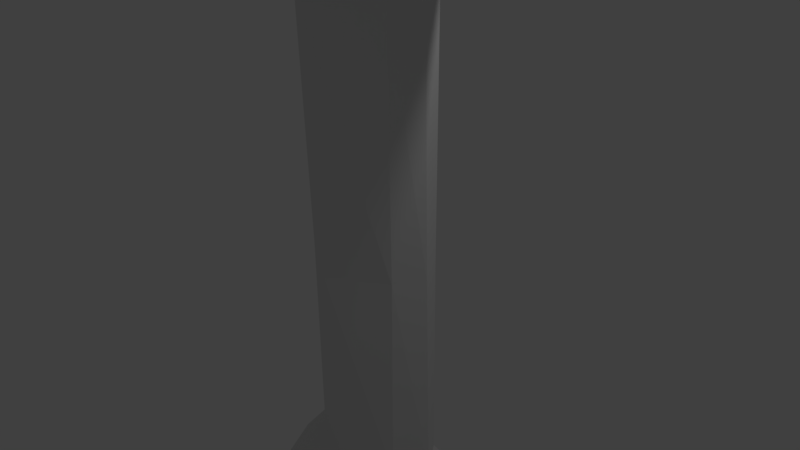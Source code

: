 # Source: sword.blend  (saved by Blender 2.77.0; exported with 4.5.12 LTS)
import bpy
from mathutils import Matrix  # noqa: F401  (used for matrix-valued properties, if any)

bpy.ops.wm.read_factory_settings(use_empty=True)
scene = bpy.context.scene
scene.name = 'Scene'

# ---- collections
col_collection_1 = bpy.data.collections.new('Collection 1'); scene.collection.children.link(col_collection_1)

# ---- world
world_world = bpy.data.worlds.new('World'); scene.world = world_world
world_world.color = (0.05088, 0.05088, 0.05088)
world_world.use_sun_shadow = False
world_world.sun_shadow_jitter_overblur = 0.0
world_world.cycles.sampling_method = 'MANUAL'

# ---- cameras
cam_camera = bpy.data.cameras.new('Camera')
cam_camera.clip_end = 100.0
cam_camera.lens = 35.0
cam_camera.sensor_width = 32.0
cam_camera.sensor_height = 18.0
cam_camera.ortho_scale = 7.314
cam_camera.dof.focus_distance = 0.0
cam_camera.dof.aperture_fstop = 128.0

# ---- lights
light_lamp = bpy.data.lights.new('Lamp', 'POINT')
light_lamp.transmission_factor = 0.0
light_lamp.cutoff_distance = 30.0
light_lamp.energy = 100.0
light_lamp.shadow_buffer_clip_start = 1.001
light_lamp.shadow_soft_size = 0.1
light_lamp.shadow_maximum_resolution = 0.006
light_lamp.use_absolute_resolution = True

# ---- meshes
me_cube_001 = bpy.data.meshes.new('Cube.001')
me_cube_001.from_pydata([(-0.7255, -0.3911, -2.921), (-0.8536, -0.8536, 4.623), (-0.7255, 0.3911, -2.921), (-0.8536, 0.8536, 4.623), (-0.7469, -0.3742, 0.0), (-1.207, 1.055e-07, 4.623), (-0.7469, 0.3742, 0.0), (-1.014, 3.721e-08, -2.921), (1.055e-07, 1.051, 4.623), (5.96e-08, 0.6775, -2.921), (-1.055e-07, -1.051, 4.623), (-5.96e-08, -0.6775, -2.921), (0.0, 0.0, 4.623), (0.0, 6.551e-09, -2.921), (0.0, -0.8336, 0.0), (0.0, 0.8336, 0.0), (-0.9714, 2.537e-09, 0.0), (-1.719, 4.815e-08, -3.767), (-1.25, -0.901, -3.767), (5.96e-08, 0.9622, -3.767), (-1.25, 0.901, -3.767), (-5.96e-08, -0.9622, -3.767), (0.0, 4.031e-09, -3.767), (-1.948, 5.276e-08, -5.252), (-1.594, -0.8536, -5.252), (5.276e-08, 1.207, -5.252), (-1.594, 0.8536, -5.252), (-5.276e-08, -1.207, -5.252), (0.0, 0.0, -5.252), (-1.207, 4.245e-08, -6.516), (-0.8536, -0.5858, -6.516), (5.96e-08, 0.8285, -6.516), (-0.8536, 0.5858, -6.516), (-5.96e-08, -0.8285, -6.516), (0.0, 6.232e-09, -6.516), (-1.207, 4.245e-08, -6.67), (-0.8536, -0.5858, -6.67), (5.96e-08, 0.8285, -6.67), (-0.8536, 0.5858, -6.67), (-5.96e-08, -0.8285, -6.67), (0.0, 6.232e-09, -6.67), (-0.5689, 3.091e-08, -7.557), (-0.2154, -0.3711, -7.557), (5.96e-08, 0.5248, -7.557), (-0.2154, 0.3711, -7.557), (-5.96e-08, -0.5248, -7.557), (0.0, 7.97e-09, -7.557), (-0.4632, 0.5858, -6.775), (-0.8167, 4.245e-08, -6.775), (-0.4632, -0.5858, -6.775), (-5.96e-08, -0.6495, -6.775), (0.0, 4.885e-09, -6.775), (5.96e-08, 0.6495, -6.775), (-1.207, 1.055e-07, 6.502), (-0.8536, 0.8536, 6.502), (-1.055e-07, -0.8215, 6.502), (-0.8536, -0.8536, 6.502), (1.055e-07, 0.8215, 6.502), (0.0, 0.0, 6.502), (-5.131, 5.758e-07, 4.623), (-5.131, 0.4449, 4.623), (-5.131, -0.4449, 4.623), (-3.936, 5.755e-07, 5.352), (-3.936, 0.4945, 5.352), (-3.936, -0.4945, 5.352), (-1.113, 6.826e-08, 6.502), (-0.7599, 0.3701, 6.502), (-1.192e-07, -0.5233, 6.502), (-0.7599, -0.3701, 6.502), (1.192e-07, 0.5233, 6.502), (0.0, 2.251e-08, 6.502), (-1.113, 6.826e-08, 47.86), (-0.7599, 0.3701, 47.86), (-1.192e-07, -0.5233, 47.86), (-0.7599, -0.3701, 47.86), (1.192e-07, 0.5233, 47.86), (0.0, 2.251e-08, 49.42), (-0.8536, -0.8173, 3.989), (-0.8536, 0.8173, 3.989), (-9.106e-08, -1.022, 3.989), (9.106e-08, 1.022, 3.989), (-1.207, 9.152e-08, 3.989), (-0.7623, 0.3967, 3.461), (-7.9e-08, -0.9967, 3.461), (7.9e-08, 0.9967, 3.461), (-0.9405, 7.966e-08, 3.461), (-0.7623, -0.3967, 3.461), (-5.676, 5.663e-07, 6.395), (-5.676, 0.1544, 6.395), (-5.676, -0.1544, 6.395), (-5.261, 5.662e-07, 6.647), (-5.261, 0.1716, 6.647), (-5.261, -0.1716, 6.647)], [], [(16, 6, 2, 7), (14, 4, 0, 11), (5, 1, 61, 59), (10, 12, 58, 55), (7, 2, 20, 17), (11, 0, 18, 21), (83, 86, 4, 14), (6, 15, 9, 2), (82, 84, 15, 6), (4, 16, 7, 0), (86, 85, 16, 4), (85, 82, 6, 16), (21, 18, 24, 27), (22, 21, 27, 28), (13, 11, 21, 22), (0, 7, 17, 18), (9, 13, 22, 19), (2, 9, 19, 20), (23, 26, 32, 29), (25, 28, 34, 31), (20, 19, 25, 26), (19, 22, 28, 25), (17, 20, 26, 23), (18, 17, 23, 24), (33, 30, 36, 39), (34, 33, 39, 40), (24, 23, 29, 30), (28, 27, 33, 34), (27, 24, 30, 33), (26, 25, 31, 32), (49, 48, 41, 42), (48, 47, 44, 41), (32, 31, 37, 38), (31, 34, 40, 37), (29, 32, 38, 35), (30, 29, 35, 36), (42, 41, 46, 45), (41, 44, 43, 46), (51, 50, 45, 46), (50, 49, 42, 45), (47, 52, 43, 44), (52, 51, 46, 43), (37, 40, 51, 52), (38, 37, 52, 47), (39, 36, 49, 50), (40, 39, 50, 51), (35, 38, 47, 48), (36, 35, 48, 49), (58, 57, 69, 70), (56, 55, 67, 68), (1, 10, 55, 56), (12, 8, 57, 58), (1, 56, 64, 61), (8, 3, 54, 57), (61, 64, 92, 89), (63, 60, 88, 91), (56, 53, 62, 64), (54, 3, 60, 63), (3, 5, 59, 60), (53, 54, 63, 62), (65, 68, 74, 71), (70, 69, 75, 76), (53, 56, 68, 65), (54, 53, 65, 66), (55, 58, 70, 67), (57, 54, 66, 69), (76, 75, 72, 71), (73, 76, 71, 74), (66, 65, 71, 72), (67, 70, 76, 73), (69, 66, 72, 75), (68, 67, 73, 74), (5, 3, 78, 81), (1, 5, 81, 77), (3, 8, 80, 78), (10, 1, 77, 79), (81, 78, 82, 85), (77, 81, 85, 86), (78, 80, 84, 82), (79, 77, 86, 83), (87, 89, 92, 90), (88, 87, 90, 91), (62, 63, 91, 90), (60, 59, 87, 88), (64, 62, 90, 92), (59, 61, 89, 87)])
me_cube_001.use_remesh_preserve_volume = False
me_cube_001.use_remesh_preserve_attributes = False
me_cube_001.use_mirror_vertex_groups = False
me_cube_001.update()

# ---- objects
ob_cube = bpy.data.objects.new('Cube', me_cube_001)
ob_lamp = bpy.data.objects.new('Lamp', light_lamp)
ob_camera = bpy.data.objects.new('Camera', cam_camera)

# ---- transforms, parenting, visibility, modifiers, constraints
ob_cube.location = (0.0, 0.0, 0.0)
ob_cube.lineart.crease_threshold = 0.0
_m = ob_cube.modifiers.new('Mirror', 'MIRROR')
ob_lamp.location = (4.076, 1.005, 5.904)
ob_lamp.rotation_euler = (0.6503, 0.05522, 1.866)
ob_lamp.lock_rotations_4d = False
ob_lamp.empty_display_type = 'ARROWS'
ob_lamp.color = (0.0, 0.0, 0.0, 0.0)
ob_lamp.lineart.crease_threshold = 0.0
ob_camera.location = (7.481, -6.508, 5.344)
ob_camera.rotation_euler = (1.109, 0.01082, 0.8149)
ob_camera.lock_rotations_4d = False
ob_camera.empty_display_type = 'ARROWS'
ob_camera.color = (0.0, 0.0, 0.0, 0.0)
ob_camera.display_type = 'WIRE'
ob_camera.lineart.crease_threshold = 0.0

# ---- collection membership
col_collection_1.objects.link(ob_cube)
col_collection_1.objects.link(ob_lamp)
col_collection_1.objects.link(ob_camera)

# ---- scene / render settings (as saved in the file)
scene.camera = ob_camera
scene.frame_start = 1; scene.frame_end = 250; scene.frame_set(1)
scene.render.engine = 'BLENDER_EEVEE_NEXT'
scene.render.resolution_percentage = 50
scene.render.dither_intensity = 0.0
scene.cycles.use_denoising = False
scene.cycles.samples = 128
scene.cycles.sampling_pattern = 'TABULATED_SOBOL'
scene.cycles.light_sampling_threshold = 0.0
scene.cycles.use_adaptive_sampling = False
scene.cycles.use_light_tree = False
scene.cycles.blur_glossy = 0.0
scene.cycles.sample_clamp_indirect = 0.0
scene.view_settings.view_transform = 'Standard'
bpy.context.view_layer.update()

